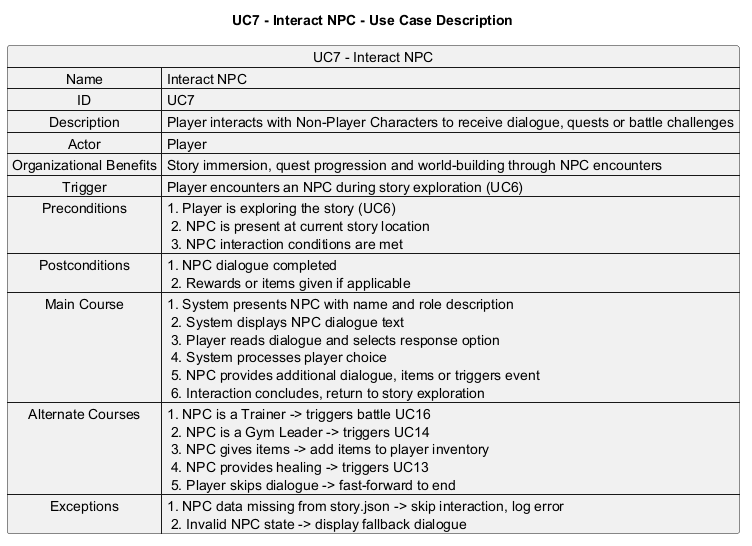

The diagram above was rendered by PlantUML. Its source (embedded in the PNG):
@startuml
title UC7 - Interact NPC - Use Case Description

map "UC7 - Interact NPC" as UC7 {
  Name => Interact NPC
  ID => UC7
  Description => Player interacts with Non-Player Characters to receive dialogue, quests or battle challenges
  Actor => Player
  Organizational Benefits => Story immersion, quest progression and world-building through NPC encounters
  Trigger => Player encounters an NPC during story exploration (UC6)
  Preconditions => 1. Player is exploring the story (UC6) \n 2. NPC is present at current story location \n 3. NPC interaction conditions are met
  Postconditions => 1. NPC dialogue completed \n 2. Rewards or items given if applicable
  Main Course => 1. System presents NPC with name and role description \n 2. System displays NPC dialogue text \n 3. Player reads dialogue and selects response option \n 4. System processes player choice \n 5. NPC provides additional dialogue, items or triggers event \n 6. Interaction concludes, return to story exploration
  Alternate Courses => 1. NPC is a Trainer -> triggers battle UC16 \n 2. NPC is a Gym Leader -> triggers UC14 \n 3. NPC gives items -> add items to player inventory \n 4. NPC provides healing -> triggers UC13 \n 5. Player skips dialogue -> fast-forward to end
  Exceptions => 1. NPC data missing from story.json -> skip interaction, log error \n 2. Invalid NPC state -> display fallback dialogue
}

@enduml